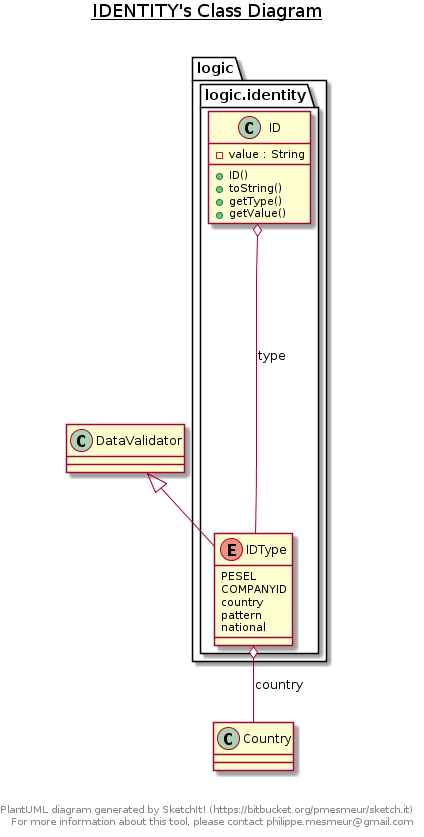

The diagram above was rendered by PlantUML. Its source (embedded in the PNG):
@startuml

title __IDENTITY's Class Diagram__\n

  package logic {
    package logic.identity {
      class ID {
          - value : String
          + ID()
          + toString()
          + getType()
          + getValue()
      }
    }
  }
  

  package logic {
    package logic.identity {
      enum IDType {
        PESEL
        COMPANYID
        country
        pattern
        national
      }
    }
  }
  

  ID o-- IDType : type
  IDType -up-|> DataValidator
  IDType o-- Country : country


right footer


PlantUML diagram generated by SketchIt! (https://bitbucket.org/pmesmeur/sketch.it)
For more information about this tool, please contact philippe.mesmeur@gmail.com
endfooter

@enduml